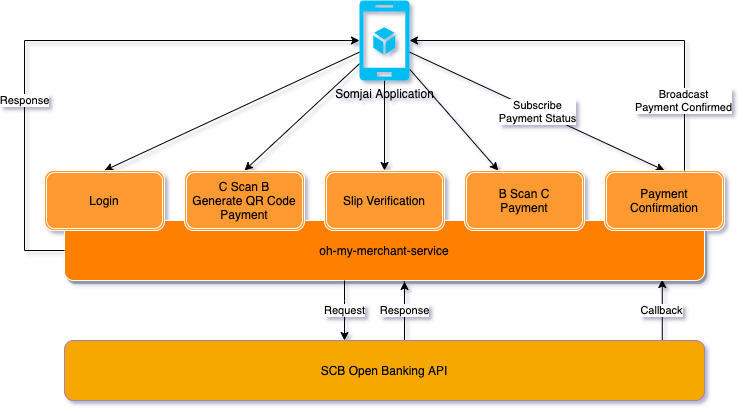

The diagram above was exported from draw.io. Its source (the exported page's mxGraphModel, read from the mxfile embedded in the PNG):
<mxGraphModel dx="1804" dy="516" grid="1" gridSize="10" guides="1" tooltips="1" connect="1" arrows="1" fold="1" page="1" pageScale="1" pageWidth="827" pageHeight="1169" math="0" shadow="1">
  <root>
    <mxCell id="0" />
    <mxCell id="1" parent="0" />
    <mxCell id="5AOfghhgOtaQC6Mr6NWB-63" style="edgeStyle=orthogonalEdgeStyle;rounded=0;orthogonalLoop=1;jettySize=auto;html=1;" parent="1" source="5AOfghhgOtaQC6Mr6NWB-21" edge="1">
      <mxGeometry relative="1" as="geometry">
        <Array as="points">
          <mxPoint x="-380" y="381" />
        </Array>
        <mxPoint x="-380" y="381" as="targetPoint" />
      </mxGeometry>
    </mxCell>
    <mxCell id="WNgR0RxIiSF5alGPkeSG-3" value="Response" style="edgeLabel;html=1;align=center;verticalAlign=middle;resizable=0;points=[];" parent="5AOfghhgOtaQC6Mr6NWB-63" vertex="1" connectable="0">
      <mxGeometry x="0.016" relative="1" as="geometry">
        <mxPoint as="offset" />
      </mxGeometry>
    </mxCell>
    <mxCell id="orjKVdqnkeRiGCuwfDzw-1" style="edgeStyle=orthogonalEdgeStyle;rounded=0;orthogonalLoop=1;jettySize=auto;html=1;entryX=0.934;entryY=0.983;entryDx=0;entryDy=0;entryPerimeter=0;exitX=0.934;exitY=0;exitDx=0;exitDy=0;exitPerimeter=0;" edge="1" parent="1" source="5AOfghhgOtaQC6Mr6NWB-21" target="5AOfghhgOtaQC6Mr6NWB-22">
      <mxGeometry relative="1" as="geometry" />
    </mxCell>
    <mxCell id="orjKVdqnkeRiGCuwfDzw-2" value="Callback" style="edgeLabel;html=1;align=center;verticalAlign=middle;resizable=0;points=[];" vertex="1" connectable="0" parent="orjKVdqnkeRiGCuwfDzw-1">
      <mxGeometry x="-0.2591" y="1" relative="1" as="geometry">
        <mxPoint y="-7.44" as="offset" />
      </mxGeometry>
    </mxCell>
    <mxCell id="5AOfghhgOtaQC6Mr6NWB-21" value="SCB Open Banking API" style="rounded=1;whiteSpace=wrap;html=1;fillColor=#F7A802;strokeColor=#A680B8;" parent="1" vertex="1">
      <mxGeometry x="-720" y="440" width="640" height="60" as="geometry" />
    </mxCell>
    <mxCell id="5AOfghhgOtaQC6Mr6NWB-51" style="rounded=0;orthogonalLoop=1;jettySize=auto;html=1;" parent="1" source="EzvvBagTnJBX6XTIiqgM-4" target="5AOfghhgOtaQC6Mr6NWB-41" edge="1">
      <mxGeometry relative="1" as="geometry" />
    </mxCell>
    <mxCell id="5AOfghhgOtaQC6Mr6NWB-52" style="rounded=0;orthogonalLoop=1;jettySize=auto;html=1;" parent="1" source="EzvvBagTnJBX6XTIiqgM-4" target="5AOfghhgOtaQC6Mr6NWB-40" edge="1">
      <mxGeometry relative="1" as="geometry" />
    </mxCell>
    <mxCell id="5AOfghhgOtaQC6Mr6NWB-53" style="rounded=0;orthogonalLoop=1;jettySize=auto;html=1;entryX=0.5;entryY=0;entryDx=0;entryDy=0;" parent="1" source="EzvvBagTnJBX6XTIiqgM-4" target="5AOfghhgOtaQC6Mr6NWB-39" edge="1">
      <mxGeometry relative="1" as="geometry" />
    </mxCell>
    <mxCell id="5AOfghhgOtaQC6Mr6NWB-54" style="rounded=0;orthogonalLoop=1;jettySize=auto;html=1;entryX=0.5;entryY=0;entryDx=0;entryDy=0;" parent="1" source="EzvvBagTnJBX6XTIiqgM-4" target="5AOfghhgOtaQC6Mr6NWB-29" edge="1">
      <mxGeometry relative="1" as="geometry" />
    </mxCell>
    <mxCell id="5AOfghhgOtaQC6Mr6NWB-55" value="Subscribe&lt;br&gt;Payment Status" style="rounded=0;orthogonalLoop=1;jettySize=auto;html=1;entryX=0.5;entryY=0;entryDx=0;entryDy=0;" parent="1" source="EzvvBagTnJBX6XTIiqgM-4" target="5AOfghhgOtaQC6Mr6NWB-50" edge="1">
      <mxGeometry relative="1" as="geometry" />
    </mxCell>
    <mxCell id="EzvvBagTnJBX6XTIiqgM-4" value="Somjai Application" style="verticalLabelPosition=bottom;html=1;verticalAlign=top;align=center;strokeColor=none;fillColor=#00BEF2;shape=mxgraph.azure.mobile_services;pointerEvents=1;" parent="1" vertex="1">
      <mxGeometry x="-425" y="100" width="50" height="80" as="geometry" />
    </mxCell>
    <mxCell id="5AOfghhgOtaQC6Mr6NWB-56" value="" style="group" parent="1" vertex="1" connectable="0">
      <mxGeometry x="-740" y="270" width="680" height="120" as="geometry" />
    </mxCell>
    <mxCell id="5AOfghhgOtaQC6Mr6NWB-22" value="oh-my-merchant-service" style="rounded=1;whiteSpace=wrap;html=1;fillColor=#FF8000;shadow=1;strokeColor=#FFFFFF;" parent="5AOfghhgOtaQC6Mr6NWB-56" vertex="1">
      <mxGeometry x="20" y="50" width="640" height="60" as="geometry" />
    </mxCell>
    <mxCell id="5AOfghhgOtaQC6Mr6NWB-29" value="&lt;span&gt;Login&lt;/span&gt;" style="shape=ext;double=1;rounded=1;whiteSpace=wrap;html=1;shadow=0;strokeColor=#FFFFFF;fillColor=#FF9933;" parent="5AOfghhgOtaQC6Mr6NWB-56" vertex="1">
      <mxGeometry width="120" height="60" as="geometry" />
    </mxCell>
    <mxCell id="5AOfghhgOtaQC6Mr6NWB-39" value="C Scan B&lt;br&gt;Generate QR Code&lt;br&gt;Payment" style="shape=ext;double=1;rounded=1;whiteSpace=wrap;html=1;shadow=0;strokeColor=#FFFFFF;fillColor=#FF9933;" parent="5AOfghhgOtaQC6Mr6NWB-56" vertex="1">
      <mxGeometry x="140" width="120" height="60" as="geometry" />
    </mxCell>
    <mxCell id="5AOfghhgOtaQC6Mr6NWB-40" value="B Scan C&lt;br&gt;Payment" style="shape=ext;double=1;rounded=1;whiteSpace=wrap;html=1;shadow=0;strokeColor=#FFFFFF;fillColor=#FF9933;" parent="5AOfghhgOtaQC6Mr6NWB-56" vertex="1">
      <mxGeometry x="420" width="120" height="60" as="geometry" />
    </mxCell>
    <mxCell id="5AOfghhgOtaQC6Mr6NWB-41" value="Slip Verification" style="shape=ext;double=1;rounded=1;whiteSpace=wrap;html=1;shadow=0;strokeColor=#FFFFFF;fillColor=#FF9933;" parent="5AOfghhgOtaQC6Mr6NWB-56" vertex="1">
      <mxGeometry x="280" width="120" height="60" as="geometry" />
    </mxCell>
    <mxCell id="5AOfghhgOtaQC6Mr6NWB-50" value="Payment Confirmation" style="shape=ext;double=1;rounded=1;whiteSpace=wrap;html=1;shadow=0;strokeColor=#FFFFFF;fillColor=#FF9933;" parent="5AOfghhgOtaQC6Mr6NWB-56" vertex="1">
      <mxGeometry x="560" width="120" height="60" as="geometry" />
    </mxCell>
    <mxCell id="5AOfghhgOtaQC6Mr6NWB-59" style="edgeStyle=orthogonalEdgeStyle;rounded=0;orthogonalLoop=1;jettySize=auto;html=1;entryX=1;entryY=0.5;entryDx=0;entryDy=0;entryPerimeter=0;" parent="1" source="5AOfghhgOtaQC6Mr6NWB-50" target="EzvvBagTnJBX6XTIiqgM-4" edge="1">
      <mxGeometry relative="1" as="geometry">
        <Array as="points">
          <mxPoint x="-100" y="140" />
        </Array>
      </mxGeometry>
    </mxCell>
    <mxCell id="5AOfghhgOtaQC6Mr6NWB-60" value="Broadcast&lt;br&gt;Payment Confirmed" style="edgeLabel;html=1;align=center;verticalAlign=middle;resizable=0;points=[];" parent="5AOfghhgOtaQC6Mr6NWB-59" vertex="1" connectable="0">
      <mxGeometry x="-0.1961" y="97" relative="1" as="geometry">
        <mxPoint x="30.65" y="-37.059999999999995" as="offset" />
      </mxGeometry>
    </mxCell>
    <mxCell id="5AOfghhgOtaQC6Mr6NWB-62" value="" style="edgeStyle=orthogonalEdgeStyle;rounded=0;orthogonalLoop=1;jettySize=auto;html=1;" parent="1" source="5AOfghhgOtaQC6Mr6NWB-22" target="5AOfghhgOtaQC6Mr6NWB-21" edge="1">
      <mxGeometry x="-0.3333" relative="1" as="geometry">
        <Array as="points">
          <mxPoint x="-440" y="400" />
          <mxPoint x="-440" y="400" />
        </Array>
        <mxPoint as="offset" />
      </mxGeometry>
    </mxCell>
    <mxCell id="WNgR0RxIiSF5alGPkeSG-2" value="Request" style="edgeLabel;html=1;align=center;verticalAlign=middle;resizable=0;points=[];" parent="5AOfghhgOtaQC6Mr6NWB-62" vertex="1" connectable="0">
      <mxGeometry x="-0.2721" relative="1" as="geometry">
        <mxPoint y="8.25" as="offset" />
      </mxGeometry>
    </mxCell>
    <mxCell id="5AOfghhgOtaQC6Mr6NWB-69" style="edgeStyle=orthogonalEdgeStyle;rounded=0;orthogonalLoop=1;jettySize=auto;html=1;shadow=0;entryX=0;entryY=0.5;entryDx=0;entryDy=0;entryPerimeter=0;" parent="1" source="5AOfghhgOtaQC6Mr6NWB-22" target="EzvvBagTnJBX6XTIiqgM-4" edge="1">
      <mxGeometry relative="1" as="geometry">
        <mxPoint x="-780" y="140" as="targetPoint" />
        <Array as="points">
          <mxPoint x="-760" y="350" />
          <mxPoint x="-760" y="140" />
        </Array>
      </mxGeometry>
    </mxCell>
    <mxCell id="5AOfghhgOtaQC6Mr6NWB-70" value="Response" style="edgeLabel;html=1;align=center;verticalAlign=middle;resizable=0;points=[];" parent="5AOfghhgOtaQC6Mr6NWB-69" vertex="1" connectable="0">
      <mxGeometry x="-0.4228" y="-3" relative="1" as="geometry">
        <mxPoint x="-3" y="-21" as="offset" />
      </mxGeometry>
    </mxCell>
  </root>
</mxGraphModel>